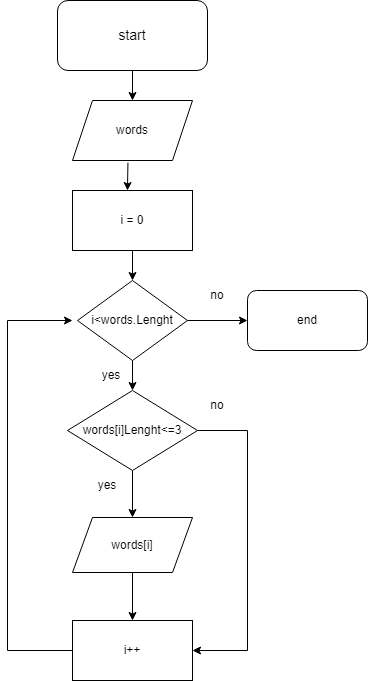

The diagram above was exported from draw.io. Its source (the exported page's mxGraphModel, read from the mxfile embedded in the PNG):
<mxGraphModel dx="1059" dy="611" grid="1" gridSize="10" guides="1" tooltips="1" connect="1" arrows="1" fold="1" page="1" pageScale="1" pageWidth="827" pageHeight="1169" math="0" shadow="0">
  <root>
    <mxCell id="WIyWlLk6GJQsqaUBKTNV-0" />
    <mxCell id="WIyWlLk6GJQsqaUBKTNV-1" parent="WIyWlLk6GJQsqaUBKTNV-0" />
    <mxCell id="ofaEAQ9auIR3DY0PBIkK-1" value="&lt;font style=&quot;font-size: 14px;&quot;&gt;start&lt;/font&gt;" style="rounded=1;whiteSpace=wrap;html=1;" vertex="1" parent="WIyWlLk6GJQsqaUBKTNV-1">
      <mxGeometry x="330" y="40" width="150" height="70" as="geometry" />
    </mxCell>
    <mxCell id="ofaEAQ9auIR3DY0PBIkK-2" value="words" style="shape=parallelogram;perimeter=parallelogramPerimeter;whiteSpace=wrap;html=1;fixedSize=1;" vertex="1" parent="WIyWlLk6GJQsqaUBKTNV-1">
      <mxGeometry x="345" y="140" width="120" height="60" as="geometry" />
    </mxCell>
    <mxCell id="ofaEAQ9auIR3DY0PBIkK-11" value="" style="edgeStyle=orthogonalEdgeStyle;rounded=0;orthogonalLoop=1;jettySize=auto;html=1;" edge="1" parent="WIyWlLk6GJQsqaUBKTNV-1" source="ofaEAQ9auIR3DY0PBIkK-3" target="ofaEAQ9auIR3DY0PBIkK-4">
      <mxGeometry relative="1" as="geometry" />
    </mxCell>
    <mxCell id="ofaEAQ9auIR3DY0PBIkK-3" value="i = 0" style="rounded=0;whiteSpace=wrap;html=1;" vertex="1" parent="WIyWlLk6GJQsqaUBKTNV-1">
      <mxGeometry x="345" y="230" width="120" height="60" as="geometry" />
    </mxCell>
    <mxCell id="ofaEAQ9auIR3DY0PBIkK-12" value="" style="edgeStyle=orthogonalEdgeStyle;rounded=0;orthogonalLoop=1;jettySize=auto;html=1;" edge="1" parent="WIyWlLk6GJQsqaUBKTNV-1" source="ofaEAQ9auIR3DY0PBIkK-4" target="ofaEAQ9auIR3DY0PBIkK-5">
      <mxGeometry relative="1" as="geometry" />
    </mxCell>
    <mxCell id="ofaEAQ9auIR3DY0PBIkK-4" value="i&amp;lt;words.Lenght" style="rhombus;whiteSpace=wrap;html=1;" vertex="1" parent="WIyWlLk6GJQsqaUBKTNV-1">
      <mxGeometry x="350" y="320" width="110" height="80" as="geometry" />
    </mxCell>
    <mxCell id="ofaEAQ9auIR3DY0PBIkK-13" value="" style="edgeStyle=orthogonalEdgeStyle;rounded=0;orthogonalLoop=1;jettySize=auto;html=1;" edge="1" parent="WIyWlLk6GJQsqaUBKTNV-1" source="ofaEAQ9auIR3DY0PBIkK-5" target="ofaEAQ9auIR3DY0PBIkK-7">
      <mxGeometry relative="1" as="geometry" />
    </mxCell>
    <mxCell id="ofaEAQ9auIR3DY0PBIkK-5" value="words[i]Lenght&amp;lt;=3" style="rhombus;whiteSpace=wrap;html=1;" vertex="1" parent="WIyWlLk6GJQsqaUBKTNV-1">
      <mxGeometry x="340" y="430" width="130" height="80" as="geometry" />
    </mxCell>
    <mxCell id="ofaEAQ9auIR3DY0PBIkK-6" value="i++" style="rounded=0;whiteSpace=wrap;html=1;" vertex="1" parent="WIyWlLk6GJQsqaUBKTNV-1">
      <mxGeometry x="345" y="660" width="120" height="60" as="geometry" />
    </mxCell>
    <mxCell id="ofaEAQ9auIR3DY0PBIkK-14" value="" style="edgeStyle=orthogonalEdgeStyle;rounded=0;orthogonalLoop=1;jettySize=auto;html=1;" edge="1" parent="WIyWlLk6GJQsqaUBKTNV-1" source="ofaEAQ9auIR3DY0PBIkK-7" target="ofaEAQ9auIR3DY0PBIkK-6">
      <mxGeometry relative="1" as="geometry" />
    </mxCell>
    <mxCell id="ofaEAQ9auIR3DY0PBIkK-7" value="words[i]" style="shape=parallelogram;perimeter=parallelogramPerimeter;whiteSpace=wrap;html=1;fixedSize=1;" vertex="1" parent="WIyWlLk6GJQsqaUBKTNV-1">
      <mxGeometry x="345" y="557" width="120" height="55" as="geometry" />
    </mxCell>
    <mxCell id="ofaEAQ9auIR3DY0PBIkK-8" value="end" style="rounded=1;whiteSpace=wrap;html=1;" vertex="1" parent="WIyWlLk6GJQsqaUBKTNV-1">
      <mxGeometry x="520" y="330" width="120" height="60" as="geometry" />
    </mxCell>
    <mxCell id="ofaEAQ9auIR3DY0PBIkK-9" value="" style="endArrow=classic;html=1;rounded=0;exitX=0.5;exitY=1;exitDx=0;exitDy=0;entryX=0.5;entryY=0;entryDx=0;entryDy=0;" edge="1" parent="WIyWlLk6GJQsqaUBKTNV-1" source="ofaEAQ9auIR3DY0PBIkK-1" target="ofaEAQ9auIR3DY0PBIkK-2">
      <mxGeometry width="50" height="50" relative="1" as="geometry">
        <mxPoint x="330" y="170" as="sourcePoint" />
        <mxPoint x="480" y="140" as="targetPoint" />
      </mxGeometry>
    </mxCell>
    <mxCell id="ofaEAQ9auIR3DY0PBIkK-10" value="" style="endArrow=classic;html=1;rounded=0;exitX=0.462;exitY=1.036;exitDx=0;exitDy=0;exitPerimeter=0;entryX=0.458;entryY=0;entryDx=0;entryDy=0;entryPerimeter=0;" edge="1" parent="WIyWlLk6GJQsqaUBKTNV-1" source="ofaEAQ9auIR3DY0PBIkK-2" target="ofaEAQ9auIR3DY0PBIkK-3">
      <mxGeometry width="50" height="50" relative="1" as="geometry">
        <mxPoint x="380" y="190" as="sourcePoint" />
        <mxPoint x="430" y="140" as="targetPoint" />
      </mxGeometry>
    </mxCell>
    <mxCell id="ofaEAQ9auIR3DY0PBIkK-16" value="" style="endArrow=classic;html=1;rounded=0;exitX=1;exitY=0.5;exitDx=0;exitDy=0;entryX=0;entryY=0.5;entryDx=0;entryDy=0;" edge="1" parent="WIyWlLk6GJQsqaUBKTNV-1" source="ofaEAQ9auIR3DY0PBIkK-4" target="ofaEAQ9auIR3DY0PBIkK-8">
      <mxGeometry width="50" height="50" relative="1" as="geometry">
        <mxPoint x="470" y="380" as="sourcePoint" />
        <mxPoint x="610" y="580" as="targetPoint" />
      </mxGeometry>
    </mxCell>
    <mxCell id="ofaEAQ9auIR3DY0PBIkK-17" value="" style="endArrow=classic;html=1;rounded=0;exitX=1;exitY=0.5;exitDx=0;exitDy=0;entryX=1;entryY=0.5;entryDx=0;entryDy=0;" edge="1" parent="WIyWlLk6GJQsqaUBKTNV-1" source="ofaEAQ9auIR3DY0PBIkK-5" target="ofaEAQ9auIR3DY0PBIkK-6">
      <mxGeometry width="50" height="50" relative="1" as="geometry">
        <mxPoint x="270" y="530" as="sourcePoint" />
        <mxPoint x="510" y="680" as="targetPoint" />
        <Array as="points">
          <mxPoint x="520" y="470" />
          <mxPoint x="520" y="690" />
        </Array>
      </mxGeometry>
    </mxCell>
    <mxCell id="ofaEAQ9auIR3DY0PBIkK-18" value="" style="endArrow=classic;html=1;rounded=0;exitX=0;exitY=0.5;exitDx=0;exitDy=0;" edge="1" parent="WIyWlLk6GJQsqaUBKTNV-1" source="ofaEAQ9auIR3DY0PBIkK-6">
      <mxGeometry width="50" height="50" relative="1" as="geometry">
        <mxPoint x="170" y="440" as="sourcePoint" />
        <mxPoint x="345" y="360" as="targetPoint" />
        <Array as="points">
          <mxPoint x="280" y="690" />
          <mxPoint x="280" y="360" />
        </Array>
      </mxGeometry>
    </mxCell>
    <mxCell id="ofaEAQ9auIR3DY0PBIkK-19" value="yes" style="text;html=1;strokeColor=none;fillColor=none;align=center;verticalAlign=middle;whiteSpace=wrap;rounded=0;" vertex="1" parent="WIyWlLk6GJQsqaUBKTNV-1">
      <mxGeometry x="354" y="400" width="60" height="30" as="geometry" />
    </mxCell>
    <mxCell id="ofaEAQ9auIR3DY0PBIkK-20" value="yes" style="text;html=1;strokeColor=none;fillColor=none;align=center;verticalAlign=middle;whiteSpace=wrap;rounded=0;" vertex="1" parent="WIyWlLk6GJQsqaUBKTNV-1">
      <mxGeometry x="350" y="510" width="60" height="30" as="geometry" />
    </mxCell>
    <mxCell id="ofaEAQ9auIR3DY0PBIkK-21" value="no" style="text;html=1;strokeColor=none;fillColor=none;align=center;verticalAlign=middle;whiteSpace=wrap;rounded=0;" vertex="1" parent="WIyWlLk6GJQsqaUBKTNV-1">
      <mxGeometry x="460" y="430" width="60" height="30" as="geometry" />
    </mxCell>
    <mxCell id="ofaEAQ9auIR3DY0PBIkK-22" value="no" style="text;html=1;strokeColor=none;fillColor=none;align=center;verticalAlign=middle;whiteSpace=wrap;rounded=0;" vertex="1" parent="WIyWlLk6GJQsqaUBKTNV-1">
      <mxGeometry x="460" y="320" width="60" height="30" as="geometry" />
    </mxCell>
  </root>
</mxGraphModel>